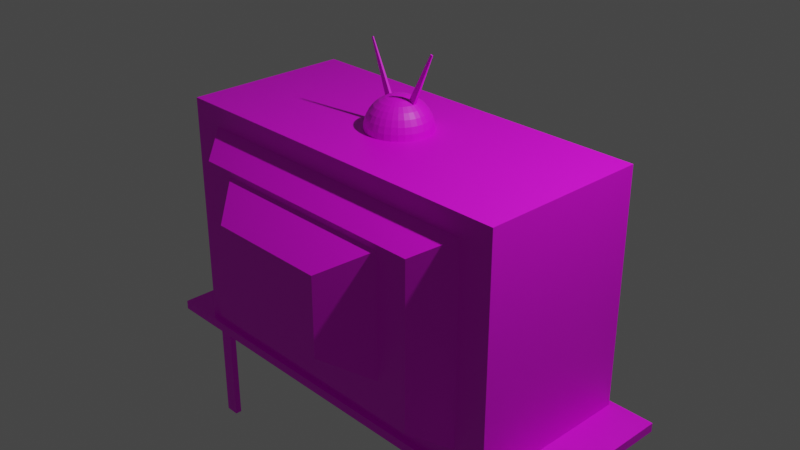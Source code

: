 # Source: Old_TV.blend  (saved by Blender 2.91.10; exported with 4.5.12 LTS)
import bpy
from mathutils import Matrix  # noqa: F401  (used for matrix-valued properties, if any)

bpy.ops.wm.read_factory_settings(use_empty=True)
scene = bpy.context.scene
scene.name = 'Scene'

# ---- collections
col_collection = bpy.data.collections.new('Collection'); scene.collection.children.link(col_collection)

# ---- images (referenced by path relative to the original .blend; pixels are not part of the script)
import os
ASSET_DIR = os.environ.get("B2B_ASSET_DIR", "")  # directory of the original .blend (textures are referenced by path, not embedded)
HERE = os.path.dirname(os.path.abspath(__file__))  # packed textures are extracted next to this script under _unpacked/

def load_image(name, relpath, width, height, colorspace="sRGB"):
    """Load a texture the original file referenced (path relative to the .blend, or extracted next to this script)."""
    p = next((c for c in (os.path.join(HERE, relpath), os.path.join(ASSET_DIR, relpath)) if relpath and os.path.exists(c)), "")
    if p:
        img = bpy.data.images.load(p, check_existing=True)
        img.name = name
    else:  # same state as the original file: an image datablock whose file is absent (Cycles renders it pink)
        img = bpy.data.images.new(name, width, height)
        img.source = "FILE"
        img.filepath = "//" + (relpath or name)
    img.colorspace_settings.name = colorspace
    return img
img_imphenziapalette01_png = load_image('ImphenziaPalette01.png', 'ImphenziaPalette01.png', 1024, 1024, 'sRGB')

# ---- materials (node trees are filled in below, after node groups)
mat_material_001 = bpy.data.materials.new('Material.001')
mat_material_001.use_transparent_shadow = False

# ---- material node trees
mat_material_001.use_nodes = True; mat_material_001.node_tree.nodes.clear()
_N = mat_material_001.node_tree.nodes; _L = mat_material_001.node_tree.links
n0 = _N.new('ShaderNodeBsdfPrincipled'); n0.name = 'Principled BSDF'; n0.location = (10, 300)
n0.distribution = 'GGX'
n0.subsurface_method = 'BURLEY'
n0.inputs[3].default_value = 1.45
n0.inputs[27].default_value = (0.0, 0.0, 0.0, 1.0)
n0.inputs[28].default_value = 1.0
n1 = _N.new('ShaderNodeOutputMaterial'); n1.name = 'Material Output'; n1.location = (300, 300)
n2 = _N.new('ShaderNodeTexImage'); n2.name = 'Image Texture'; n2.location = (-370, 68)
n2.image = img_imphenziapalette01_png
n2.interpolation = 'Closest'
_L.new(n0.outputs[0], n1.inputs[0])
_L.new(n2.outputs[0], n0.inputs[0])
n1.is_active_output = True

# ---- world
world_world = bpy.data.worlds.new('World'); scene.world = world_world
world_world.use_nodes = True; world_world.node_tree.nodes.clear()
_N = world_world.node_tree.nodes; _L = world_world.node_tree.links
n0 = _N.new('ShaderNodeOutputWorld'); n0.name = 'World Output'; n0.location = (300, 300)
n1 = _N.new('ShaderNodeBackground'); n1.name = 'Background'; n1.location = (10, 300)
n1.inputs[0].default_value = (0.05088, 0.05088, 0.05088, 1.0)
_L.new(n1.outputs[0], n0.inputs[0])
n0.is_active_output = True
world_world.color = (0.05088, 0.05088, 0.05088)
world_world.use_sun_shadow = False
world_world.sun_shadow_jitter_overblur = 0.0

# ---- cameras
cam_camera = bpy.data.cameras.new('Camera')
cam_camera.clip_end = 100.0
cam_camera.ortho_scale = 7.314

# ---- lights
light_light = bpy.data.lights.new('Light', 'POINT')
light_light.transmission_factor = 0.0
light_light.energy = 1000.0
light_light.shadow_soft_size = 0.1
light_light.shadow_maximum_resolution = 0.006
light_light.use_absolute_resolution = True

# ---- meshes
me_cube_001 = bpy.data.meshes.new('Cube.001')
me_cube_001.from_pydata([(-0.8271, -1.0, -1.084), (-0.8271, -1.0, 0.5706), (-0.9688, 1.0, -1.225), (-0.9688, 1.0, 0.7122), (0.8271, -1.0, -1.084), (0.8271, -1.0, 0.5706), (0.9688, 1.0, -1.225), (0.9688, 1.0, 0.7122), (-1.0, 1.0, 0.7434), (-1.0, 1.0, -1.257), (1.0, 1.0, -1.257), (1.0, 1.0, 0.7434), (-0.9688, 1.001, 0.7122), (-0.8977, 1.072, 0.6411), (-0.9647, 1.023, 0.7082), (-0.9542, 1.042, 0.6976), (-0.9386, 1.058, 0.6821), (-0.9193, 1.068, 0.6627), (-0.8977, 1.072, -1.154), (-0.9688, 1.001, -1.225), (-0.9193, 1.068, -1.176), (-0.9386, 1.058, -1.195), (-0.9542, 1.042, -1.211), (-0.9647, 1.023, -1.221), (0.8977, 1.072, -1.154), (0.9688, 1.001, -1.225), (0.9193, 1.068, -1.176), (0.9386, 1.058, -1.195), (0.9542, 1.042, -1.211), (0.9647, 1.023, -1.221), (0.9688, 1.001, 0.7122), (0.8977, 1.072, 0.6411), (0.9647, 1.023, 0.7082), (0.9542, 1.042, 0.6976), (0.9386, 1.058, 0.6821), (0.9193, 1.068, 0.6627), (-1.0, -1.0, -1.257), (-1.0, -1.0, 0.7434), (1.0, -1.0, 0.7434), (1.0, -1.0, -1.257), (-0.511, -1.365, -0.6409), (-0.511, -1.365, 0.381), (0.511, -1.365, 0.381), (0.511, -1.365, -0.6409), (-0.6844, -1.365, -0.941), (-0.6844, -1.365, 0.4278), (0.6844, -1.365, 0.4278), (0.6844, -1.365, -0.941), (-0.3234, -1.802, -0.4534), (-0.3234, -1.802, 0.1935), (0.3234, -1.802, 0.1935), (0.3234, -1.802, -0.4534), (-0.981, -0.9488, -1.328), (-0.981, -0.873, -1.328), (-0.9052, -0.9488, -1.328), (-0.981, -0.9488, -2.25), (-0.981, -0.873, -2.25), (-0.9052, -0.9488, -2.25), (-0.9052, -0.873, -2.25), (-0.9052, -0.873, -1.328), (-0.981, 0.8664, -1.328), (-0.981, 0.9422, -1.328), (-0.9052, 0.8664, -1.328), (-0.981, 0.8664, -2.25), (-0.981, 0.9422, -2.25), (-0.9052, 0.8664, -2.25), (-0.9052, 0.9422, -2.25), (-0.9052, 0.9422, -1.328), (0.8838, 0.8664, -1.328), (0.8838, 0.9422, -1.328), (0.9597, 0.8664, -1.328), (0.8838, 0.8664, -2.25), (0.8838, 0.9422, -2.25), (0.9597, 0.8664, -2.25), (0.9597, 0.9422, -2.25), (0.9597, 0.9422, -1.328), (0.8838, -0.9488, -1.328), (0.8838, -0.873, -1.328), (0.9597, -0.9488, -1.328), (0.8838, -0.9488, -2.25), (0.8838, -0.873, -2.25), (0.9597, -0.9488, -2.25), (0.9597, -0.873, -2.25), (0.9597, -0.873, -1.328), (-1.231, -1.067, -1.334), (-1.231, 1.067, -1.334), (1.231, -1.067, -1.334), (-1.231, -1.067, -1.257), (-1.231, 1.067, -1.257), (1.231, -1.067, -1.257), (1.231, 1.067, -1.257), (1.231, 1.067, -1.334), (2.629e-08, 0.07428, 1.005), (2.629e-08, 0.1457, 0.9897), (0.00649, 0.07285, 1.005), (-1.299e-08, -3.971e-07, 1.01), (-0.006489, 0.07285, 1.005), (-0.01273, 0.1429, 0.9897), (-0.01273, 0.06863, 1.005), (-0.02497, 0.1346, 0.9897), (-0.01848, 0.06176, 1.005), (-0.03625, 0.1211, 0.9897), (-0.02352, 0.05252, 1.005), (-0.04614, 0.103, 0.9897), (-0.02766, 0.04127, 1.005), (-0.05425, 0.08095, 0.9897), (-0.03073, 0.02843, 1.005), (-0.06028, 0.05576, 0.9897), (-0.03263, 0.01449, 1.005), (-0.064, 0.02843, 0.9897), (-0.03326, -3.04e-07, 1.005), (-0.06525, -2.927e-07, 0.9897), (-0.03263, -0.01449, 1.005), (-0.064, -0.02843, 0.9897), (-0.03073, -0.02843, 1.005), (-0.06028, -0.05576, 0.9897), (-0.02766, -0.04127, 1.005), (-0.05425, -0.08095, 0.9897), (-0.02352, -0.05252, 1.005), (-0.04614, -0.103, 0.9897), (-0.01848, -0.06176, 1.005), (-0.03625, -0.1212, 0.9897), (-0.01273, -0.06863, 1.005), (-0.02497, -0.1346, 0.9897), (-0.00649, -0.07285, 1.005), (-0.01273, -0.1429, 0.9897), (2.506e-08, -0.07428, 1.005), (3.332e-08, -0.1457, 0.9897), (0.00649, -0.07285, 1.005), (0.01273, -0.1429, 0.9897), (0.01273, -0.06863, 1.005), (0.02497, -0.1346, 0.9897), (0.01848, -0.06176, 1.005), (0.03625, -0.1212, 0.9897), (0.02352, -0.05252, 1.005), (0.04614, -0.103, 0.9897), (0.02766, -0.04127, 1.005), (0.05425, -0.08095, 0.9897), (0.03073, -0.02843, 1.005), (0.06028, -0.05576, 0.9897), (0.03263, -0.01449, 1.005), (0.064, -0.02843, 0.9897), (0.03326, -3.097e-07, 1.005), (0.06525, -3.068e-07, 0.9897), (0.03263, 0.01449, 1.005), (0.064, 0.02843, 0.9897), (0.03073, 0.02843, 1.005), (0.06028, 0.05576, 0.9897), (0.02766, 0.04127, 1.005), (0.05425, 0.08095, 0.9897), (0.02352, 0.05252, 1.005), (0.04614, 0.103, 0.9897), (0.01848, 0.06176, 1.005), (0.03625, 0.1211, 0.9897), (0.01273, 0.06863, 1.005), (0.02497, 0.1346, 0.9897), (0.03625, 0.1954, 0.9647), (0.01273, 0.1429, 0.9897), (0.01848, 0.2075, 0.9647), (0.02352, 0.2641, 0.9311), (2.629e-08, 0.2115, 0.9647), (2.629e-08, 0.2692, 0.9311), (-0.01848, 0.2075, 0.9647), (-0.02352, 0.2641, 0.9311), (-0.03625, 0.1954, 0.9647), (-0.04614, 0.2487, 0.9311), (-0.05263, 0.1759, 0.9647), (-0.06698, 0.2239, 0.9311), (-0.06698, 0.1496, 0.9647), (-0.08525, 0.1904, 0.9311), (-0.07876, 0.1175, 0.9647), (-0.1002, 0.1496, 0.9311), (-0.08752, 0.08095, 0.9647), (-0.1114, 0.103, 0.9311), (-0.09291, 0.04127, 0.9647), (-0.1182, 0.05252, 0.9311), (-0.09473, -2.927e-07, 0.9647), (-0.1977, 0.03935, 1.367), (-0.1982, 0.02684, 1.367), (-0.1889, 0.03546, 1.374), (-0.1893, 0.02684, 1.374), (-0.1206, -2.558e-07, 0.9311), (-0.09291, -0.04127, 0.9647), (-0.1182, -0.05252, 0.9311), (-0.08752, -0.08095, 0.9647), (-0.1114, -0.103, 0.9311), (-0.07876, -0.1175, 0.9647), (-0.1002, -0.1496, 0.9311), (-0.06698, -0.1496, 0.9647), (-0.08525, -0.1904, 0.9311), (-0.05263, -0.1759, 0.9647), (-0.06698, -0.2239, 0.9311), (-0.03625, -0.1954, 0.9647), (-0.04614, -0.2487, 0.9311), (-0.01848, -0.2075, 0.9647), (-0.02352, -0.2641, 0.9311), (3.078e-08, -0.2115, 0.9647), (2.189e-08, -0.2692, 0.9311), (0.01848, -0.2075, 0.9647), (0.02352, -0.2641, 0.9311), (0.03625, -0.1954, 0.9647), (0.04614, -0.2487, 0.9311), (0.05263, -0.1759, 0.9647), (0.06698, -0.2239, 0.9311), (0.06698, -0.1496, 0.9647), (0.08525, -0.1904, 0.9311), (0.07876, -0.1175, 0.9647), (0.1002, -0.1496, 0.9311), (0.08752, -0.08095, 0.9647), (0.1114, -0.103, 0.9311), (0.09291, -0.04127, 0.9647), (0.1182, -0.05252, 0.9311), (0.09473, -3.04e-07, 0.9647), (0.1206, -3.068e-07, 0.9311), (0.09291, 0.04127, 0.9647), (0.1989, 0.0261, 1.366), (0.1983, 0.04036, 1.366), (0.1887, 0.0261, 1.375), (0.1883, 0.03592, 1.375), (0.1182, 0.05252, 0.9311), (0.08752, 0.08095, 0.9647), (0.1114, 0.103, 0.9311), (0.07876, 0.1175, 0.9647), (0.1002, 0.1496, 0.9311), (0.06698, 0.1496, 0.9647), (0.08525, 0.1904, 0.9311), (0.05263, 0.1759, 0.9647), (0.06698, 0.2239, 0.9311), (0.07876, 0.2632, 0.8901), (0.04614, 0.2487, 0.9311), (0.05425, 0.2925, 0.8901), (0.06028, 0.325, 0.8434), (0.02766, 0.3105, 0.8901), (0.03073, 0.345, 0.8434), (2.629e-08, 0.3166, 0.8901), (2.629e-08, 0.3518, 0.8434), (-0.02766, 0.3105, 0.8901), (-0.03073, 0.345, 0.8434), (-0.05425, 0.2925, 0.8901), (-0.06028, 0.325, 0.8434), (-0.07876, 0.2632, 0.8901), (-0.08752, 0.2925, 0.8434), (-0.1002, 0.2239, 0.8901), (-0.1114, 0.2487, 0.8434), (-0.1179, 0.1759, 0.8901), (-0.131, 0.1954, 0.8434), (-0.131, 0.1211, 0.8901), (-0.1455, 0.1346, 0.8434), (-0.139, 0.06176, 0.8901), (-0.1545, 0.06863, 0.8434), (-0.1418, -2.388e-07, 0.8901), (-0.1575, -3.068e-07, 0.8434), (-0.139, -0.06176, 0.8901), (-0.1545, -0.06863, 0.8434), (-0.131, -0.1211, 0.8901), (-0.1455, -0.1346, 0.8434), (-0.1179, -0.1759, 0.8901), (-0.131, -0.1954, 0.8434), (-0.1002, -0.2239, 0.8901), (-0.1114, -0.2487, 0.8434), (-0.07876, -0.2632, 0.8901), (-0.08752, -0.2925, 0.8434), (-0.05425, -0.2925, 0.8901), (-0.06028, -0.325, 0.8434), (-0.02766, -0.3105, 0.8901), (-0.03073, -0.345, 0.8434), (1.173e-08, -0.3166, 0.8901), (3.713e-08, -0.3518, 0.8434), (0.02766, -0.3105, 0.8901), (0.03073, -0.345, 0.8434), (0.05425, -0.2925, 0.8901), (0.06028, -0.325, 0.8434), (0.07876, -0.2632, 0.8901), (0.08752, -0.2925, 0.8434), (0.1002, -0.2239, 0.8901), (0.1114, -0.2487, 0.8434), (0.1179, -0.1759, 0.8901), (0.131, -0.1954, 0.8434), (0.131, -0.1212, 0.8901), (0.1455, -0.1346, 0.8434), (0.139, -0.06176, 0.8901), (0.1545, -0.06863, 0.8434), (0.1418, -3.125e-07, 0.8901), (0.1575, -2.898e-07, 0.8434), (0.139, 0.06176, 0.8901), (0.1545, 0.06863, 0.8434), (0.131, 0.1211, 0.8901), (0.1455, 0.1346, 0.8434), (0.1179, 0.1759, 0.8901), (0.131, 0.1954, 0.8434), (0.1002, 0.2239, 0.8901), (0.1114, 0.2487, 0.8434), (0.1182, 0.2641, 0.7926), (0.08752, 0.2925, 0.8434), (0.09291, 0.3105, 0.7926), (0.09473, 0.3166, 0.7399), (0.064, 0.345, 0.7926), (0.06525, 0.3518, 0.7399), (0.03263, 0.3663, 0.7926), (0.03326, 0.3734, 0.7399), (2.629e-08, 0.3734, 0.7926), (2.629e-08, 0.3807, 0.7399), (-0.03262, 0.3663, 0.7926), (-0.03326, 0.3734, 0.7399), (-0.064, 0.345, 0.7926), (-0.06525, 0.3518, 0.7399), (-0.09291, 0.3105, 0.7926), (-0.09473, 0.3166, 0.7399), (-0.1182, 0.2641, 0.7926), (-0.1206, 0.2692, 0.7399), (-0.139, 0.2075, 0.7926), (-0.1418, 0.2115, 0.7399), (-0.1545, 0.1429, 0.7926), (-0.1575, 0.1457, 0.7399), (-0.164, 0.07285, 0.7926), (-0.1672, 0.07428, 0.7399), (-0.1672, -2.217e-07, 0.7926), (-0.1705, -2.388e-07, 0.7399), (-0.164, -0.07285, 0.7926), (-0.1672, -0.07428, 0.7399), (-0.1545, -0.1429, 0.7926), (-0.1575, -0.1457, 0.7399), (-0.139, -0.2075, 0.7926), (-0.1418, -0.2115, 0.7399), (-0.1182, -0.2641, 0.7926), (-0.1206, -0.2692, 0.7399), (-0.09291, -0.3105, 0.7926), (-0.09473, -0.3166, 0.7399), (-0.064, -0.345, 0.7926), (-0.06525, -0.3518, 0.7399), (-0.03263, -0.3663, 0.7926), (-0.03326, -0.3734, 0.7399), (1.173e-08, -0.3734, 0.7926), (9.185e-09, -0.3807, 0.7399), (0.03263, -0.3663, 0.7926), (0.03326, -0.3734, 0.7399), (0.064, -0.345, 0.7926), (0.06525, -0.3518, 0.7399), (0.09291, -0.3105, 0.7926), (0.09473, -0.3166, 0.7399), (0.1182, -0.2641, 0.7926), (0.1206, -0.2692, 0.7399), (0.139, -0.2075, 0.7926), (0.1418, -0.2115, 0.7399), (0.1545, -0.1429, 0.7926), (0.1575, -0.1457, 0.7399), (0.164, -0.07285, 0.7926), (0.1672, -0.07428, 0.7399), (0.1672, -3.352e-07, 0.7926), (0.1705, -3.295e-07, 0.7399), (0.164, 0.07285, 0.7926), (0.1672, 0.07428, 0.7399), (0.1545, 0.1429, 0.7926), (0.1575, 0.1457, 0.7399), (0.139, 0.2075, 0.7926), (0.1418, 0.2115, 0.7399), (0.1206, 0.2692, 0.7399), (0.06596, -0.1473, 0.8942), (0.05183, -0.1732, 0.8942), (0.0, -3.479e-07, 0.8796), (0.0357, -0.1925, 0.8942)], [], [(36, 37, 8, 9), (6, 2, 19, 25), (10, 11, 38, 39), (0, 4, 47, 44), (9, 10, 39, 36), (11, 8, 37, 38), (3, 2, 9, 8), (2, 6, 10, 9), (7, 3, 8, 11), (6, 7, 11, 10), (3, 7, 30, 12), (18, 13, 31, 24), (7, 6, 25, 30), (13, 18, 20, 17), (17, 20, 21, 16), (16, 21, 22, 15), (15, 22, 23, 14), (14, 23, 19, 12), (25, 19, 23, 29), (29, 23, 22, 28), (28, 22, 21, 27), (27, 21, 20, 26), (26, 20, 18, 24), (12, 30, 32, 14), (14, 32, 33, 15), (15, 33, 34, 16), (16, 34, 35, 17), (17, 35, 31, 13), (30, 25, 29, 32), (32, 29, 28, 33), (33, 28, 27, 34), (34, 27, 26, 35), (35, 26, 24, 31), (2, 3, 12, 19), (0, 1, 37, 36), (5, 4, 39, 38), (4, 0, 36, 39), (1, 5, 38, 37), (43, 42, 50, 51), (1, 0, 44, 45), (5, 1, 45, 46), (4, 5, 46, 47), (40, 41, 45, 44), (42, 43, 47, 46), (43, 40, 44, 47), (41, 42, 46, 45), (51, 50, 49, 48), (40, 43, 51, 48), (41, 40, 48, 49), (42, 41, 49, 50), (52, 53, 56, 55), (53, 52, 54, 59), (54, 52, 55, 57), (56, 58, 57, 55), (59, 54, 57, 58), (53, 59, 58, 56), (60, 61, 64, 63), (61, 60, 62, 67), (62, 60, 63, 65), (64, 66, 65, 63), (67, 62, 65, 66), (61, 67, 66, 64), (68, 69, 72, 71), (69, 68, 70, 75), (70, 68, 71, 73), (72, 74, 73, 71), (75, 70, 73, 74), (69, 75, 74, 72), (76, 77, 80, 79), (77, 76, 78, 83), (78, 76, 79, 81), (80, 82, 81, 79), (83, 78, 81, 82), (77, 83, 82, 80), (84, 85, 88, 87), (85, 84, 86, 91), (86, 84, 87, 89), (88, 90, 89, 87), (91, 86, 89, 90), (85, 91, 90, 88), (97, 96, 92, 93), (93, 92, 94, 157), (92, 95, 94), (96, 95, 92), (99, 98, 96, 97), (98, 95, 96), (101, 100, 98, 99), (100, 95, 98), (103, 102, 100, 101), (102, 95, 100), (105, 104, 102, 103), (104, 95, 102), (107, 106, 104, 105), (106, 95, 104), (109, 108, 106, 107), (108, 95, 106), (111, 110, 108, 109), (110, 95, 108), (113, 112, 110, 111), (112, 95, 110), (115, 114, 112, 113), (114, 95, 112), (117, 116, 114, 115), (116, 95, 114), (119, 118, 116, 117), (118, 95, 116), (120, 95, 118), (121, 120, 118, 119), (123, 122, 120, 121), (122, 95, 120), (125, 124, 122, 123), (124, 95, 122), (127, 126, 124, 125), (126, 95, 124), (129, 128, 126, 127), (128, 95, 126), (131, 130, 128, 129), (130, 95, 128), (133, 132, 130, 131), (132, 95, 130), (135, 134, 132, 133), (134, 95, 132), (137, 136, 134, 135), (136, 95, 134), (139, 138, 136, 137), (138, 95, 136), (141, 140, 138, 139), (140, 95, 138), (143, 142, 140, 141), (142, 95, 140), (145, 144, 142, 143), (144, 95, 142), (147, 146, 144, 145), (146, 95, 144), (149, 148, 146, 147), (148, 95, 146), (151, 150, 148, 149), (150, 95, 148), (153, 152, 150, 151), (152, 95, 150), (155, 154, 152, 153), (154, 95, 152), (157, 94, 154, 155), (94, 95, 154), (156, 155, 153, 226), (158, 157, 155, 156), (160, 93, 157, 158), (159, 158, 156, 229), (161, 160, 158, 159), (162, 97, 93, 160), (163, 162, 160, 161), (164, 99, 97, 162), (165, 164, 162, 163), (166, 101, 99, 164), (167, 166, 164, 165), (168, 103, 101, 166), (169, 168, 166, 167), (170, 105, 103, 168), (171, 170, 168, 169), (172, 107, 105, 170), (173, 172, 170, 171), (174, 109, 107, 172), (175, 174, 172, 173), (109, 174, 177, 179), (181, 176, 174, 175), (174, 176, 178, 177), (178, 180, 179, 177), (111, 109, 179, 180), (176, 111, 180, 178), (182, 113, 111, 176), (183, 182, 176, 181), (184, 115, 113, 182), (185, 184, 182, 183), (186, 117, 115, 184), (187, 186, 184, 185), (188, 119, 117, 186), (189, 188, 186, 187), (190, 121, 119, 188), (191, 190, 188, 189), (192, 123, 121, 190), (193, 192, 190, 191), (194, 125, 123, 192), (195, 194, 192, 193), (196, 127, 125, 194), (197, 196, 194, 195), (198, 129, 127, 196), (199, 198, 196, 197), (200, 131, 129, 198), (201, 200, 198, 199), (202, 133, 131, 200), (203, 202, 200, 201), (204, 135, 133, 202), (205, 204, 202, 203), (206, 137, 135, 204), (207, 206, 204, 205), (208, 139, 137, 206), (209, 208, 206, 207), (210, 141, 139, 208), (211, 210, 208, 209), (212, 143, 141, 210), (213, 212, 210, 211), (143, 212, 215, 217), (219, 214, 212, 213), (212, 214, 216, 215), (216, 218, 217, 215), (145, 143, 217, 218), (214, 145, 218, 216), (220, 147, 145, 214), (221, 220, 214, 219), (222, 149, 147, 220), (223, 222, 220, 221), (224, 151, 149, 222), (225, 224, 222, 223), (226, 153, 151, 224), (227, 226, 224, 225), (229, 156, 226, 227), (228, 227, 225, 290), (230, 229, 227, 228), (232, 159, 229, 230), (231, 230, 228, 293), (233, 232, 230, 231), (234, 161, 159, 232), (235, 234, 232, 233), (236, 163, 161, 234), (237, 236, 234, 235), (238, 165, 163, 236), (239, 238, 236, 237), (240, 167, 165, 238), (241, 240, 238, 239), (242, 169, 167, 240), (243, 242, 240, 241), (244, 171, 169, 242), (245, 244, 242, 243), (246, 173, 171, 244), (247, 246, 244, 245), (248, 175, 173, 246), (249, 248, 246, 247), (250, 181, 175, 248), (251, 250, 248, 249), (252, 183, 181, 250), (253, 252, 250, 251), (254, 185, 183, 252), (255, 254, 252, 253), (256, 187, 185, 254), (257, 256, 254, 255), (258, 189, 187, 256), (259, 258, 256, 257), (260, 191, 189, 258), (261, 260, 258, 259), (262, 193, 191, 260), (263, 262, 260, 261), (264, 195, 193, 262), (265, 264, 262, 263), (266, 197, 195, 264), (267, 266, 264, 265), (268, 199, 197, 266), (269, 268, 266, 267), (270, 201, 199, 268), (271, 270, 268, 269), (272, 203, 201, 270), (273, 272, 270, 271), (274, 205, 203, 272), (275, 274, 272, 273), (276, 207, 205, 274), (277, 276, 274, 275), (278, 209, 207, 276), (279, 278, 276, 277), (280, 211, 209, 278), (281, 280, 278, 279), (282, 213, 211, 280), (283, 282, 280, 281), (284, 219, 213, 282), (285, 284, 282, 283), (286, 221, 219, 284), (287, 286, 284, 285), (288, 223, 221, 286), (289, 288, 286, 287), (290, 225, 223, 288), (291, 290, 288, 289), (293, 228, 290, 291), (292, 291, 289, 354), (294, 293, 291, 292), (296, 231, 293, 294), (295, 294, 292, 356), (297, 296, 294, 295), (298, 233, 231, 296), (299, 298, 296, 297), (300, 235, 233, 298), (301, 300, 298, 299), (302, 237, 235, 300), (303, 302, 300, 301), (304, 239, 237, 302), (305, 304, 302, 303), (306, 241, 239, 304), (307, 306, 304, 305), (308, 243, 241, 306), (309, 308, 306, 307), (310, 245, 243, 308), (311, 310, 308, 309), (312, 247, 245, 310), (313, 312, 310, 311), (314, 249, 247, 312), (315, 314, 312, 313), (316, 251, 249, 314), (317, 316, 314, 315), (318, 253, 251, 316), (319, 318, 316, 317), (320, 255, 253, 318), (321, 320, 318, 319), (322, 257, 255, 320), (323, 322, 320, 321), (324, 259, 257, 322), (325, 324, 322, 323), (326, 261, 259, 324), (327, 326, 324, 325), (328, 263, 261, 326), (329, 328, 326, 327), (330, 265, 263, 328), (331, 330, 328, 329), (332, 267, 265, 330), (333, 332, 330, 331), (334, 269, 267, 332), (335, 334, 332, 333), (336, 271, 269, 334), (337, 336, 334, 335), (338, 273, 271, 336), (339, 338, 336, 337), (340, 275, 273, 338), (341, 340, 338, 339), (342, 277, 275, 340), (343, 342, 340, 341), (344, 279, 277, 342), (345, 344, 342, 343), (346, 281, 279, 344), (347, 346, 344, 345), (348, 283, 281, 346), (349, 348, 346, 347), (350, 285, 283, 348), (351, 350, 348, 349), (352, 287, 285, 350), (353, 352, 350, 351), (354, 289, 287, 352), (355, 354, 352, 353), (356, 292, 354, 355)])
_uv = me_cube_001.uv_layers.new(name='UVMap')
_uv.uv.foreach_set('vector', [0.375, 0.0, 0.625, 0.0, 0.625, 0.25, 0.375, 0.25, 0.3789, 0.4961, 0.3789, 0.2539, 0.3789, 0.2539, 0.3789, 0.4961, 0.375, 0.5, 0.625, 0.5, 0.625, 0.75, 0.375, 0.75, 0.3966, 0.9784, 0.3966, 0.7716, 0.3966, 0.7716, 0.3966, 0.9784, 0.125, 0.5, 0.375, 0.5, 0.375, 0.75, 0.125, 0.75, 0.625, 0.5, 0.875, 0.5, 0.875, 0.75, 0.625, 0.75, 0.6211, 0.2539, 0.3789, 0.2539, 0.375, 0.25, 0.625, 0.25, 0.3789, 0.2539, 0.3789, 0.4961, 0.375, 0.5, 0.375, 0.25, 0.6211, 0.4961, 0.6211, 0.2539, 0.625, 0.25, 0.625, 0.5, 0.3789, 0.4961, 0.6211, 0.4961, 0.625, 0.5, 0.375, 0.5, 0.6211, 0.2539, 0.6211, 0.4961, 0.6211, 0.4961, 0.6211, 0.2539, 0.3878, 0.2628, 0.6122, 0.2628, 0.6122, 0.4872, 0.3878, 0.4872, 0.6211, 0.4961, 0.3789, 0.4961, 0.3789, 0.4961, 0.6211, 0.4961, 0.6122, 0.2628, 0.3878, 0.2628, 0.3851, 0.2601, 0.6149, 0.2601, 0.6149, 0.2601, 0.3851, 0.2601, 0.3827, 0.2577, 0.6173, 0.2577, 0.6173, 0.2577, 0.3827, 0.2577, 0.3798, 0.2548, 0.6202, 0.2548, 0.6202, 0.2548, 0.3798, 0.2548, 0.3792, 0.2542, 0.6208, 0.2542, 0.6208, 0.2542, 0.3792, 0.2542, 0.3789, 0.2539, 0.6211, 0.2539, 0.3789, 0.4961, 0.3789, 0.2539, 0.3792, 0.2542, 0.3792, 0.4958, 0.3792, 0.4958, 0.3792, 0.2542, 0.3798, 0.2548, 0.3798, 0.4952, 0.3798, 0.4952, 0.3798, 0.2548, 0.3827, 0.2577, 0.3827, 0.4923, 0.3827, 0.4923, 0.3827, 0.2577, 0.3851, 0.2601, 0.3851, 0.4899, 0.3851, 0.4899, 0.3851, 0.2601, 0.3878, 0.2628, 0.3878, 0.4872, 0.6211, 0.2539, 0.6211, 0.4961, 0.6208, 0.4958, 0.6208, 0.2542, 0.6208, 0.2542, 0.6208, 0.4958, 0.6202, 0.4952, 0.6202, 0.2548, 0.6202, 0.2548, 0.6202, 0.4952, 0.6173, 0.4923, 0.6173, 0.2577, 0.6173, 0.2577, 0.6173, 0.4923, 0.6149, 0.4899, 0.6149, 0.2601, 0.6149, 0.2601, 0.6149, 0.4899, 0.6122, 0.4872, 0.6122, 0.2628, 0.6211, 0.4961, 0.3789, 0.4961, 0.3792, 0.4958, 0.6208, 0.4958, 0.6208, 0.4958, 0.3792, 0.4958, 0.3798, 0.4952, 0.6202, 0.4952, 0.6202, 0.4952, 0.3798, 0.4952, 0.3827, 0.4923, 0.6173, 0.4923, 0.6173, 0.4923, 0.3827, 0.4923, 0.3851, 0.4899, 0.6149, 0.4899, 0.6149, 0.4899, 0.3851, 0.4899, 0.3878, 0.4872, 0.6122, 0.4872, 0.3789, 0.2539, 0.6211, 0.2539, 0.6211, 0.2539, 0.3789, 0.2539, 0.3966, 0.9784, 0.6034, 0.9784, 0.625, 1.0, 0.375, 1.0, 0.6034, 0.7716, 0.3966, 0.7716, 0.375, 0.75, 0.625, 0.75, 0.3966, 0.7716, 0.3966, 0.9784, 0.375, 1.0, 0.375, 0.75, 0.6034, 0.9784, 0.6034, 0.7716, 0.625, 0.75, 0.625, 1.0, 0.4228, 0.7978, 0.5772, 0.7978, 0.5772, 0.7978, 0.4228, 0.7978, 0.6034, 0.9784, 0.3966, 0.9784, 0.3966, 0.9784, 0.6034, 0.9784, 0.6034, 0.7716, 0.6034, 0.9784, 0.6034, 0.9784, 0.6034, 0.7716, 0.3966, 0.7716, 0.6034, 0.7716, 0.6034, 0.7716, 0.3966, 0.7716, 0.4228, 0.9522, 0.5772, 0.9522, 0.6034, 0.9784, 0.3966, 0.9784, 0.5772, 0.7978, 0.4228, 0.7978, 0.3966, 0.7716, 0.6034, 0.7716, 0.4228, 0.7978, 0.4228, 0.9522, 0.3966, 0.9784, 0.3966, 0.7716, 0.5772, 0.9522, 0.5772, 0.7978, 0.6034, 0.7716, 0.6034, 0.9784, 0.4228, 0.7978, 0.5772, 0.7978, 0.5772, 0.9522, 0.4228, 0.9522, 0.4228, 0.9522, 0.4228, 0.7978, 0.4228, 0.7978, 0.4228, 0.9522, 0.5772, 0.9522, 0.4228, 0.9522, 0.4228, 0.9522, 0.5772, 0.9522, 0.5772, 0.7978, 0.5772, 0.9522, 0.5772, 0.9522, 0.5772, 0.7978, 0.125, 0.75, 0.125, 0.5, 0.125, 0.5, 0.125, 0.75, 0.125, 0.5, 0.125, 0.75, 0.375, 0.75, 0.375, 0.5, 0.375, 0.75, 0.125, 0.75, 0.125, 0.75, 0.375, 0.75, 0.125, 0.5, 0.375, 0.5, 0.375, 0.75, 0.125, 0.75, 0.375, 0.5, 0.375, 0.75, 0.375, 0.75, 0.375, 0.5, 0.125, 0.5, 0.375, 0.5, 0.375, 0.5, 0.125, 0.5, 0.125, 0.75, 0.125, 0.5, 0.125, 0.5, 0.125, 0.75, 0.125, 0.5, 0.125, 0.75, 0.375, 0.75, 0.375, 0.5, 0.375, 0.75, 0.125, 0.75, 0.125, 0.75, 0.375, 0.75, 0.125, 0.5, 0.375, 0.5, 0.375, 0.75, 0.125, 0.75, 0.375, 0.5, 0.375, 0.75, 0.375, 0.75, 0.375, 0.5, 0.125, 0.5, 0.375, 0.5, 0.375, 0.5, 0.125, 0.5, 0.125, 0.75, 0.125, 0.5, 0.125, 0.5, 0.125, 0.75, 0.125, 0.5, 0.125, 0.75, 0.375, 0.75, 0.375, 0.5, 0.375, 0.75, 0.125, 0.75, 0.125, 0.75, 0.375, 0.75, 0.125, 0.5, 0.375, 0.5, 0.375, 0.75, 0.125, 0.75, 0.375, 0.5, 0.375, 0.75, 0.375, 0.75, 0.375, 0.5, 0.125, 0.5, 0.375, 0.5, 0.375, 0.5, 0.125, 0.5, 0.125, 0.75, 0.125, 0.5, 0.125, 0.5, 0.125, 0.75, 0.125, 0.5, 0.125, 0.75, 0.375, 0.75, 0.375, 0.5, 0.375, 0.75, 0.125, 0.75, 0.125, 0.75, 0.375, 0.75, 0.125, 0.5, 0.375, 0.5, 0.375, 0.75, 0.125, 0.75, 0.375, 0.5, 0.375, 0.75, 0.375, 0.75, 0.375, 0.5, 0.125, 0.5, 0.375, 0.5, 0.375, 0.5, 0.125, 0.5, 0.125, 0.75, 0.125, 0.5, 0.125, 0.5, 0.125, 0.75, 0.125, 0.5, 0.125, 0.75, 0.375, 0.75, 0.375, 0.5, 0.375, 0.75, 0.125, 0.75, 0.125, 0.75, 0.375, 0.75, 0.125, 0.5, 0.375, 0.5, 0.375, 0.75, 0.125, 0.75, 0.375, 0.5, 0.375, 0.75, 0.375, 0.75, 0.375, 0.5, 0.125, 0.5, 0.375, 0.5, 0.375, 0.5, 0.125, 0.5, 0.7812, 0.875, 0.7812, 0.9375, 0.75, 0.9375, 0.75, 0.875, 0.75, 0.875, 0.75, 0.9375, 0.7187, 0.9375, 0.7188, 0.875, 0.75, 0.9375, 0.7344, 1.0, 0.7187, 0.9375, 0.7812, 0.9375, 0.7656, 1.0, 0.75, 0.9375, 0.8125, 0.875, 0.8125, 0.9375, 0.7812, 0.9375, 0.7812, 0.875, 0.8125, 0.9375, 0.7969, 1.0, 0.7812, 0.9375, 0.8438, 0.875, 0.8438, 0.9375, 0.8125, 0.9375, 0.8125, 0.875, 0.8438, 0.9375, 0.8281, 1.0, 0.8125, 0.9375, 0.875, 0.875, 0.875, 0.9375, 0.8438, 0.9375, 0.8438, 0.875, 0.875, 0.9375, 0.8594, 1.0, 0.8438, 0.9375, 0.9063, 0.875, 0.9063, 0.9375, 0.875, 0.9375, 0.875, 0.875, 0.9063, 0.9375, 0.8906, 1.0, 0.875, 0.9375, 0.9375, 0.875, 0.9375, 0.9375, 0.9063, 0.9375, 0.9063, 0.875, 0.9375, 0.9375, 0.9219, 1.0, 0.9063, 0.9375, 0.9688, 0.875, 0.9688, 0.9375, 0.9375, 0.9375, 0.9375, 0.875, 0.9688, 0.9375, 0.9531, 1.0, 0.9375, 0.9375, 1.0, 0.875, 1.0, 0.9375, 0.9688, 0.9375, 0.9688, 0.875, 1.0, 0.9375, 0.9844, 1.0, 0.9688, 0.9375, 0.03125, 0.875, 0.03125, 0.9375, 2.384e-07, 0.9375, 8.941e-08, 0.875, 0.03125, 0.9375, 0.01563, 1.0, 2.384e-07, 0.9375, 0.0625, 0.875, 0.0625, 0.9375, 0.03125, 0.9375, 0.03125, 0.875, 0.0625, 0.9375, 0.04688, 1.0, 0.03125, 0.9375, 0.09375, 0.875, 0.09375, 0.9375, 0.0625, 0.9375, 0.0625, 0.875, 0.09375, 0.9375, 0.07813, 1.0, 0.0625, 0.9375, 0.125, 0.875, 0.125, 0.9375, 0.09375, 0.9375, 0.09375, 0.875, 0.125, 0.9375, 0.1094, 1.0, 0.09375, 0.9375, 0.1563, 0.9375, 0.1406, 1.0, 0.125, 0.9375, 0.1563, 0.875, 0.1563, 0.9375, 0.125, 0.9375, 0.125, 0.875, 0.1875, 0.875, 0.1875, 0.9375, 0.1563, 0.9375, 0.1563, 0.875, 0.1875, 0.9375, 0.1719, 1.0, 0.1563, 0.9375, 0.2188, 0.875, 0.2188, 0.9375, 0.1875, 0.9375, 0.1875, 0.875, 0.2188, 0.9375, 0.2031, 1.0, 0.1875, 0.9375, 0.25, 0.875, 0.25, 0.9375, 0.2188, 0.9375, 0.2188, 0.875, 0.25, 0.9375, 0.2344, 1.0, 0.2188, 0.9375, 0.2812, 0.875, 0.2812, 0.9375, 0.25, 0.9375, 0.25, 0.875, 0.2812, 0.9375, 0.2656, 1.0, 0.25, 0.9375, 0.3125, 0.875, 0.3125, 0.9375, 0.2812, 0.9375, 0.2812, 0.875, 0.3125, 0.9375, 0.2969, 1.0, 0.2812, 0.9375, 0.3437, 0.875, 0.3437, 0.9375, 0.3125, 0.9375, 0.3125, 0.875, 0.3437, 0.9375, 0.3281, 1.0, 0.3125, 0.9375, 0.375, 0.875, 0.375, 0.9375, 0.3437, 0.9375, 0.3437, 0.875, 0.375, 0.9375, 0.3594, 1.0, 0.3437, 0.9375, 0.4062, 0.875, 0.4062, 0.9375, 0.375, 0.9375, 0.375, 0.875, 0.4062, 0.9375, 0.3906, 1.0, 0.375, 0.9375, 0.4375, 0.875, 0.4375, 0.9375, 0.4062, 0.9375, 0.4062, 0.875, 0.4375, 0.9375, 0.4219, 1.0, 0.4062, 0.9375, 0.4687, 0.875, 0.4687, 0.9375, 0.4375, 0.9375, 0.4375, 0.875, 0.4687, 0.9375, 0.4531, 1.0, 0.4375, 0.9375, 0.5, 0.875, 0.5, 0.9375, 0.4687, 0.9375, 0.4687, 0.875, 0.5, 0.9375, 0.4844, 1.0, 0.4687, 0.9375, 0.5312, 0.875, 0.5312, 0.9375, 0.5, 0.9375, 0.5, 0.875, 0.5312, 0.9375, 0.5156, 1.0, 0.5, 0.9375, 0.5625, 0.875, 0.5625, 0.9375, 0.5312, 0.9375, 0.5312, 0.875, 0.5625, 0.9375, 0.5469, 1.0, 0.5312, 0.9375, 0.5937, 0.875, 0.5937, 0.9375, 0.5625, 0.9375, 0.5625, 0.875, 0.5937, 0.9375, 0.5781, 1.0, 0.5625, 0.9375, 0.625, 0.875, 0.625, 0.9375, 0.5937, 0.9375, 0.5937, 0.875, 0.625, 0.9375, 0.6094, 1.0, 0.5937, 0.9375, 0.6562, 0.875, 0.6562, 0.9375, 0.625, 0.9375, 0.625, 0.875, 0.6562, 0.9375, 0.6406, 1.0, 0.625, 0.9375, 0.6875, 0.875, 0.6875, 0.9375, 0.6562, 0.9375, 0.6562, 0.875, 0.6875, 0.9375, 0.6719, 1.0, 0.6562, 0.9375, 0.7188, 0.875, 0.7187, 0.9375, 0.6875, 0.9375, 0.6875, 0.875, 0.7187, 0.9375, 0.7031, 1.0, 0.6875, 0.9375, 0.6875, 0.8125, 0.6875, 0.875, 0.6562, 0.875, 0.6562, 0.8125, 0.7188, 0.8125, 0.7188, 0.875, 0.6875, 0.875, 0.6875, 0.8125, 0.75, 0.8125, 0.75, 0.875, 0.7188, 0.875, 0.7188, 0.8125, 0.7188, 0.75, 0.7188, 0.8125, 0.6875, 0.8125, 0.6875, 0.75, 0.75, 0.75, 0.75, 0.8125, 0.7188, 0.8125, 0.7188, 0.75, 0.7812, 0.8125, 0.7812, 0.875, 0.75, 0.875, 0.75, 0.8125, 0.7812, 0.75, 0.7812, 0.8125, 0.75, 0.8125, 0.75, 0.75, 0.8125, 0.8125, 0.8125, 0.875, 0.7812, 0.875, 0.7812, 0.8125, 0.8125, 0.75, 0.8125, 0.8125, 0.7812, 0.8125, 0.7812, 0.75, 0.8438, 0.8125, 0.8438, 0.875, 0.8125, 0.875, 0.8125, 0.8125, 0.8438, 0.75, 0.8438, 0.8125, 0.8125, 0.8125, 0.8125, 0.75, 0.875, 0.8125, 0.875, 0.875, 0.8438, 0.875, 0.8438, 0.8125, 0.875, 0.75, 0.875, 0.8125, 0.8438, 0.8125, 0.8438, 0.75, 0.9062, 0.8125, 0.9063, 0.875, 0.875, 0.875, 0.875, 0.8125, 0.9062, 0.75, 0.9062, 0.8125, 0.875, 0.8125, 0.875, 0.75, 0.9375, 0.8125, 0.9375, 0.875, 0.9063, 0.875, 0.9062, 0.8125, 0.9375, 0.75, 0.9375, 0.8125, 0.9062, 0.8125, 0.9062, 0.75, 0.9688, 0.8125, 0.9688, 0.875, 0.9375, 0.875, 0.9375, 0.8125, 0.9688, 0.75, 0.9688, 0.8125, 0.9375, 0.8125, 0.9375, 0.75, 0.9688, 0.875, 0.9688, 0.8125, 0.9688, 0.8125, 0.9688, 0.875, 1.0, 0.75, 1.0, 0.8125, 0.9688, 0.8125, 0.9688, 0.75, 0.9688, 0.8125, 1.0, 0.8125, 1.0, 0.8125, 0.9688, 0.8125, 1.0, 0.8125, 1.0, 0.875, 0.9688, 0.875, 0.9688, 0.8125, 1.0, 0.875, 0.9688, 0.875, 0.9688, 0.875, 1.0, 0.875, 5.96e-08, 0.8125, 8.941e-08, 0.875, 8.941e-08, 0.875, 5.96e-08, 0.8125, 0.03125, 0.8125, 0.03125, 0.875, 8.941e-08, 0.875, 5.96e-08, 0.8125, 0.03125, 0.75, 0.03125, 0.8125, 5.96e-08, 0.8125, 0.0, 0.75, 0.0625, 0.8125, 0.0625, 0.875, 0.03125, 0.875, 0.03125, 0.8125, 0.0625, 0.75, 0.0625, 0.8125, 0.03125, 0.8125, 0.03125, 0.75, 0.09375, 0.8125, 0.09375, 0.875, 0.0625, 0.875, 0.0625, 0.8125, 0.09375, 0.75, 0.09375, 0.8125, 0.0625, 0.8125, 0.0625, 0.75, 0.125, 0.8125, 0.125, 0.875, 0.09375, 0.875, 0.09375, 0.8125, 0.125, 0.75, 0.125, 0.8125, 0.09375, 0.8125, 0.09375, 0.75, 0.1563, 0.8125, 0.1563, 0.875, 0.125, 0.875, 0.125, 0.8125, 0.1563, 0.75, 0.1563, 0.8125, 0.125, 0.8125, 0.125, 0.75, 0.1875, 0.8125, 0.1875, 0.875, 0.1563, 0.875, 0.1563, 0.8125, 0.1875, 0.75, 0.1875, 0.8125, 0.1563, 0.8125, 0.1563, 0.75, 0.2188, 0.8125, 0.2188, 0.875, 0.1875, 0.875, 0.1875, 0.8125, 0.2187, 0.75, 0.2188, 0.8125, 0.1875, 0.8125, 0.1875, 0.75, 0.25, 0.8125, 0.25, 0.875, 0.2188, 0.875, 0.2188, 0.8125, 0.25, 0.75, 0.25, 0.8125, 0.2188, 0.8125, 0.2187, 0.75, 0.2812, 0.8125, 0.2812, 0.875, 0.25, 0.875, 0.25, 0.8125, 0.2812, 0.75, 0.2812, 0.8125, 0.25, 0.8125, 0.25, 0.75, 0.3125, 0.8125, 0.3125, 0.875, 0.2812, 0.875, 0.2812, 0.8125, 0.3125, 0.75, 0.3125, 0.8125, 0.2812, 0.8125, 0.2812, 0.75, 0.3437, 0.8125, 0.3437, 0.875, 0.3125, 0.875, 0.3125, 0.8125, 0.3437, 0.75, 0.3437, 0.8125, 0.3125, 0.8125, 0.3125, 0.75, 0.375, 0.8125, 0.375, 0.875, 0.3437, 0.875, 0.3437, 0.8125, 0.375, 0.75, 0.375, 0.8125, 0.3437, 0.8125, 0.3437, 0.75, 0.4062, 0.8125, 0.4062, 0.875, 0.375, 0.875, 0.375, 0.8125, 0.4062, 0.75, 0.4062, 0.8125, 0.375, 0.8125, 0.375, 0.75, 0.4375, 0.8125, 0.4375, 0.875, 0.4062, 0.875, 0.4062, 0.8125, 0.4375, 0.75, 0.4375, 0.8125, 0.4062, 0.8125, 0.4062, 0.75, 0.4687, 0.8125, 0.4687, 0.875, 0.4375, 0.875, 0.4375, 0.8125, 0.4687, 0.75, 0.4687, 0.8125, 0.4375, 0.8125, 0.4375, 0.75, 0.5, 0.8125, 0.5, 0.875, 0.4687, 0.875, 0.4687, 0.8125, 0.5, 0.75, 0.5, 0.8125, 0.4687, 0.8125, 0.4687, 0.75, 0.5, 0.875, 0.5, 0.8125, 0.5, 0.8125, 0.5, 0.875, 0.5312, 0.75, 0.5312, 0.8125, 0.5, 0.8125, 0.5, 0.75, 0.5, 0.8125, 0.5312, 0.8125, 0.5312, 0.8125, 0.5, 0.8125, 0.5312, 0.8125, 0.5312, 0.875, 0.5, 0.875, 0.5, 0.8125, 0.5312, 0.875, 0.5, 0.875, 0.5, 0.875, 0.5312, 0.875, 0.5312, 0.8125, 0.5312, 0.875, 0.5312, 0.875, 0.5312, 0.8125, 0.5625, 0.8125, 0.5625, 0.875, 0.5312, 0.875, 0.5312, 0.8125, 0.5625, 0.75, 0.5625, 0.8125, 0.5312, 0.8125, 0.5312, 0.75, 0.5937, 0.8125, 0.5937, 0.875, 0.5625, 0.875, 0.5625, 0.8125, 0.5937, 0.75, 0.5937, 0.8125, 0.5625, 0.8125, 0.5625, 0.75, 0.625, 0.8125, 0.625, 0.875, 0.5937, 0.875, 0.5937, 0.8125, 0.625, 0.75, 0.625, 0.8125, 0.5937, 0.8125, 0.5937, 0.75, 0.6562, 0.8125, 0.6562, 0.875, 0.625, 0.875, 0.625, 0.8125, 0.6562, 0.75, 0.6562, 0.8125, 0.625, 0.8125, 0.625, 0.75, 0.6875, 0.75, 0.6875, 0.8125, 0.6562, 0.8125, 0.6562, 0.75, 0.6562, 0.6875, 0.6562, 0.75, 0.625, 0.75, 0.625, 0.6875, 0.6875, 0.6875, 0.6875, 0.75, 0.6562, 0.75, 0.6562, 0.6875, 0.7188, 0.6875, 0.7188, 0.75, 0.6875, 0.75, 0.6875, 0.6875, 0.6875, 0.625, 0.6875, 0.6875, 0.6562, 0.6875, 0.6562, 0.625, 0.7188, 0.625, 0.7188, 0.6875, 0.6875, 0.6875, 0.6875, 0.625, 0.75, 0.6875, 0.75, 0.75, 0.7188, 0.75, 0.7188, 0.6875, 0.75, 0.625, 0.75, 0.6875, 0.7188, 0.6875, 0.7188, 0.625, 0.7812, 0.6875, 0.7812, 0.75, 0.75, 0.75, 0.75, 0.6875, 0.7812, 0.625, 0.7812, 0.6875, 0.75, 0.6875, 0.75, 0.625, 0.8125, 0.6875, 0.8125, 0.75, 0.7812, 0.75, 0.7812, 0.6875, 0.8125, 0.625, 0.8125, 0.6875, 0.7812, 0.6875, 0.7812, 0.625, 0.8438, 0.6875, 0.8438, 0.75, 0.8125, 0.75, 0.8125, 0.6875, 0.8438, 0.625, 0.8438, 0.6875, 0.8125, 0.6875, 0.8125, 0.625, 0.875, 0.6875, 0.875, 0.75, 0.8438, 0.75, 0.8438, 0.6875, 0.875, 0.625, 0.875, 0.6875, 0.8438, 0.6875, 0.8438, 0.625, 0.9062, 0.6875, 0.9062, 0.75, 0.875, 0.75, 0.875, 0.6875, 0.9062, 0.625, 0.9062, 0.6875, 0.875, 0.6875, 0.875, 0.625, 0.9375, 0.6875, 0.9375, 0.75, 0.9062, 0.75, 0.9062, 0.6875, 0.9375, 0.625, 0.9375, 0.6875, 0.9062, 0.6875, 0.9062, 0.625, 0.9688, 0.6875, 0.9688, 0.75, 0.9375, 0.75, 0.9375, 0.6875, 0.9688, 0.625, 0.9688, 0.6875, 0.9375, 0.6875, 0.9375, 0.625, 1.0, 0.6875, 1.0, 0.75, 0.9688, 0.75, 0.9688, 0.6875, 1.0, 0.625, 1.0, 0.6875, 0.9688, 0.6875, 0.9688, 0.625, 0.03125, 0.6875, 0.03125, 0.75, 0.0, 0.75, 0.0, 0.6875, 0.03125, 0.625, 0.03125, 0.6875, 0.0, 0.6875, 5.96e-08, 0.625, 0.0625, 0.6875, 0.0625, 0.75, 0.03125, 0.75, 0.03125, 0.6875, 0.0625, 0.625, 0.0625, 0.6875, 0.03125, 0.6875, 0.03125, 0.625, 0.09375, 0.6875, 0.09375, 0.75, 0.0625, 0.75, 0.0625, 0.6875, 0.09375, 0.625, 0.09375, 0.6875, 0.0625, 0.6875, 0.0625, 0.625, 0.125, 0.6875, 0.125, 0.75, 0.09375, 0.75, 0.09375, 0.6875, 0.125, 0.625, 0.125, 0.6875, 0.09375, 0.6875, 0.09375, 0.625, 0.1562, 0.6875, 0.1563, 0.75, 0.125, 0.75, 0.125, 0.6875, 0.1563, 0.625, 0.1562, 0.6875, 0.125, 0.6875, 0.125, 0.625, 0.1875, 0.6875, 0.1875, 0.75, 0.1563, 0.75, 0.1562, 0.6875, 0.1875, 0.625, 0.1875, 0.6875, 0.1562, 0.6875, 0.1563, 0.625, 0.2187, 0.6875, 0.2187, 0.75, 0.1875, 0.75, 0.1875, 0.6875, 0.2188, 0.625, 0.2187, 0.6875, 0.1875, 0.6875, 0.1875, 0.625, 0.25, 0.6875, 0.25, 0.75, 0.2187, 0.75, 0.2187, 0.6875, 0.25, 0.625, 0.25, 0.6875, 0.2187, 0.6875, 0.2188, 0.625, 0.2812, 0.6875, 0.2812, 0.75, 0.25, 0.75, 0.25, 0.6875, 0.2812, 0.625, 0.2812, 0.6875, 0.25, 0.6875, 0.25, 0.625, 0.3125, 0.6875, 0.3125, 0.75, 0.2812, 0.75, 0.2812, 0.6875, 0.3125, 0.625, 0.3125, 0.6875, 0.2812, 0.6875, 0.2812, 0.625, 0.3437, 0.6875, 0.3437, 0.75, 0.3125, 0.75, 0.3125, 0.6875, 0.3437, 0.625, 0.3437, 0.6875, 0.3125, 0.6875, 0.3125, 0.625, 0.375, 0.6875, 0.375, 0.75, 0.3437, 0.75, 0.3437, 0.6875, 0.375, 0.625, 0.375, 0.6875, 0.3437, 0.6875, 0.3437, 0.625, 0.4062, 0.6875, 0.4062, 0.75, 0.375, 0.75, 0.375, 0.6875, 0.4062, 0.625, 0.4062, 0.6875, 0.375, 0.6875, 0.375, 0.625, 0.4375, 0.6875, 0.4375, 0.75, 0.4062, 0.75, 0.4062, 0.6875, 0.4375, 0.625, 0.4375, 0.6875, 0.4062, 0.6875, 0.4062, 0.625, 0.4687, 0.6875, 0.4687, 0.75, 0.4375, 0.75, 0.4375, 0.6875, 0.4687, 0.625, 0.4687, 0.6875, 0.4375, 0.6875, 0.4375, 0.625, 0.5, 0.6875, 0.5, 0.75, 0.4687, 0.75, 0.4687, 0.6875, 0.5, 0.625, 0.5, 0.6875, 0.4687, 0.6875, 0.4687, 0.625, 0.5312, 0.6875, 0.5312, 0.75, 0.5, 0.75, 0.5, 0.6875, 0.5312, 0.625, 0.5312, 0.6875, 0.5, 0.6875, 0.5, 0.625, 0.5625, 0.6875, 0.5625, 0.75, 0.5312, 0.75, 0.5312, 0.6875, 0.5625, 0.625, 0.5625, 0.6875, 0.5312, 0.6875, 0.5312, 0.625, 0.5937, 0.6875, 0.5937, 0.75, 0.5625, 0.75, 0.5625, 0.6875, 0.5937, 0.625, 0.5937, 0.6875, 0.5625, 0.6875, 0.5625, 0.625, 0.625, 0.6875, 0.625, 0.75, 0.5937, 0.75, 0.5937, 0.6875, 0.625, 0.625, 0.625, 0.6875, 0.5937, 0.6875, 0.5937, 0.625, 0.6562, 0.625, 0.6562, 0.6875, 0.625, 0.6875, 0.625, 0.625, 0.625, 0.5625, 0.625, 0.625, 0.5937, 0.625, 0.5937, 0.5625, 0.6562, 0.5625, 0.6562, 0.625, 0.625, 0.625, 0.625, 0.5625, 0.6875, 0.5625, 0.6875, 0.625, 0.6562, 0.625, 0.6562, 0.5625, 0.6562, 0.5, 0.6562, 0.5625, 0.625, 0.5625, 0.625, 0.5, 0.6875, 0.5, 0.6875, 0.5625, 0.6562, 0.5625, 0.6562, 0.5, 0.7188, 0.5625, 0.7188, 0.625, 0.6875, 0.625, 0.6875, 0.5625, 0.7188, 0.5, 0.7188, 0.5625, 0.6875, 0.5625, 0.6875, 0.5, 0.75, 0.5625, 0.75, 0.625, 0.7188, 0.625, 0.7188, 0.5625, 0.75, 0.5, 0.75, 0.5625, 0.7188, 0.5625, 0.7188, 0.5, 0.7812, 0.5625, 0.7812, 0.625, 0.75, 0.625, 0.75, 0.5625, 0.7812, 0.5, 0.7812, 0.5625, 0.75, 0.5625, 0.75, 0.5, 0.8125, 0.5625, 0.8125, 0.625, 0.7812, 0.625, 0.7812, 0.5625, 0.8125, 0.5, 0.8125, 0.5625, 0.7812, 0.5625, 0.7812, 0.5, 0.8438, 0.5625, 0.8438, 0.625, 0.8125, 0.625, 0.8125, 0.5625, 0.8438, 0.5, 0.8438, 0.5625, 0.8125, 0.5625, 0.8125, 0.5, 0.875, 0.5625, 0.875, 0.625, 0.8438, 0.625, 0.8438, 0.5625, 0.875, 0.5, 0.875, 0.5625, 0.8438, 0.5625, 0.8438, 0.5, 0.9062, 0.5625, 0.9062, 0.625, 0.875, 0.625, 0.875, 0.5625, 0.9062, 0.5, 0.9062, 0.5625, 0.875, 0.5625, 0.875, 0.5, 0.9375, 0.5625, 0.9375, 0.625, 0.9062, 0.625, 0.9062, 0.5625, 0.9375, 0.5, 0.9375, 0.5625, 0.9062, 0.5625, 0.9062, 0.5, 0.9688, 0.5625, 0.9688, 0.625, 0.9375, 0.625, 0.9375, 0.5625, 0.9688, 0.5, 0.9688, 0.5625, 0.9375, 0.5625, 0.9375, 0.5, 1.0, 0.5625, 1.0, 0.625, 0.9688, 0.625, 0.9688, 0.5625, 1.0, 0.5, 1.0, 0.5625, 0.9688, 0.5625, 0.9688, 0.5, 0.03125, 0.5625, 0.03125, 0.625, 5.96e-08, 0.625, 0.0, 0.5625, 0.03125, 0.5, 0.03125, 0.5625, 0.0, 0.5625, 0.0, 0.5, 0.0625, 0.5625, 0.0625, 0.625, 0.03125, 0.625, 0.03125, 0.5625, 0.0625, 0.5, 0.0625, 0.5625, 0.03125, 0.5625, 0.03125, 0.5, 0.09375, 0.5625, 0.09375, 0.625, 0.0625, 0.625, 0.0625, 0.5625, 0.09375, 0.5, 0.09375, 0.5625, 0.0625, 0.5625, 0.0625, 0.5, 0.125, 0.5625, 0.125, 0.625, 0.09375, 0.625, 0.09375, 0.5625, 0.125, 0.5, 0.125, 0.5625, 0.09375, 0.5625, 0.09375, 0.5, 0.1562, 0.5625, 0.1563, 0.625, 0.125, 0.625, 0.125, 0.5625, 0.1562, 0.5, 0.1562, 0.5625, 0.125, 0.5625, 0.125, 0.5, 0.1875, 0.5625, 0.1875, 0.625, 0.1563, 0.625, 0.1562, 0.5625, 0.1875, 0.5, 0.1875, 0.5625, 0.1562, 0.5625, 0.1562, 0.5, 0.2187, 0.5625, 0.2188, 0.625, 0.1875, 0.625, 0.1875, 0.5625, 0.2187, 0.5, 0.2187, 0.5625, 0.1875, 0.5625, 0.1875, 0.5, 0.25, 0.5625, 0.25, 0.625, 0.2188, 0.625, 0.2187, 0.5625, 0.25, 0.5, 0.25, 0.5625, 0.2187, 0.5625, 0.2187, 0.5, 0.2812, 0.5625, 0.2812, 0.625, 0.25, 0.625, 0.25, 0.5625, 0.2812, 0.5, 0.2812, 0.5625, 0.25, 0.5625, 0.25, 0.5, 0.3125, 0.5625, 0.3125, 0.625, 0.2812, 0.625, 0.2812, 0.5625, 0.3125, 0.5, 0.3125, 0.5625, 0.2812, 0.5625, 0.2812, 0.5, 0.3437, 0.5625, 0.3437, 0.625, 0.3125, 0.625, 0.3125, 0.5625, 0.3437, 0.5, 0.3437, 0.5625, 0.3125, 0.5625, 0.3125, 0.5, 0.375, 0.5625, 0.375, 0.625, 0.3437, 0.625, 0.3437, 0.5625, 0.375, 0.5, 0.375, 0.5625, 0.3437, 0.5625, 0.3437, 0.5, 0.4062, 0.5625, 0.4062, 0.625, 0.375, 0.625, 0.375, 0.5625, 0.4062, 0.5, 0.4062, 0.5625, 0.375, 0.5625, 0.375, 0.5, 0.4375, 0.5625, 0.4375, 0.625, 0.4062, 0.625, 0.4062, 0.5625, 0.4375, 0.5, 0.4375, 0.5625, 0.4062, 0.5625, 0.4062, 0.5, 0.4687, 0.5625, 0.4687, 0.625, 0.4375, 0.625, 0.4375, 0.5625, 0.4687, 0.5, 0.4687, 0.5625, 0.4375, 0.5625, 0.4375, 0.5, 0.5, 0.5625, 0.5, 0.625, 0.4687, 0.625, 0.4687, 0.5625, 0.5, 0.5, 0.5, 0.5625, 0.4687, 0.5625, 0.4687, 0.5, 0.5312, 0.5625, 0.5312, 0.625, 0.5, 0.625, 0.5, 0.5625, 0.5312, 0.5, 0.5312, 0.5625, 0.5, 0.5625, 0.5, 0.5, 0.5625, 0.5625, 0.5625, 0.625, 0.5312, 0.625, 0.5312, 0.5625, 0.5625, 0.5, 0.5625, 0.5625, 0.5312, 0.5625, 0.5312, 0.5, 0.5937, 0.5625, 0.5937, 0.625, 0.5625, 0.625, 0.5625, 0.5625, 0.5937, 0.5, 0.5937, 0.5625, 0.5625, 0.5625, 0.5625, 0.5, 0.625, 0.5, 0.625, 0.5625, 0.5937, 0.5625, 0.5937, 0.5])
me_cube_001.materials.append(mat_material_001)
me_cube_001.use_remesh_fix_poles = True
me_cube_001.use_remesh_preserve_attributes = False
me_cube_001.use_mirror_vertex_groups = False
me_cube_001.update()

# ---- objects
ob_light = bpy.data.objects.new('Light', light_light)
ob_camera = bpy.data.objects.new('Camera', cam_camera)
ob_cube = bpy.data.objects.new('Cube', me_cube_001)

# ---- transforms, parenting, visibility, modifiers, constraints
ob_light.location = (4.076, 1.005, 5.904)
ob_light.rotation_euler = (0.6503, 0.05522, 1.866)
ob_light.lock_rotations_4d = False
ob_light.empty_display_type = 'ARROWS'
ob_light.color = (0.0, 0.0, 0.0, 0.0)
ob_light.lineart.crease_threshold = 0.0
ob_camera.location = (7.359, -6.926, 4.958)
ob_camera.rotation_euler = (1.109, 0.0, 0.8149)
ob_camera.lock_rotations_4d = False
ob_camera.empty_display_type = 'ARROWS'
ob_camera.color = (0.0, 0.0, 0.0, 0.0)
ob_camera.display_type = 'WIRE'
ob_camera.lineart.crease_threshold = 0.0
ob_cube.location = (0.0, 0.0, 0.0)
ob_cube.scale = (2.091, 0.9365, 1.319)
ob_cube.lineart.crease_threshold = 0.0

# ---- collection membership
col_collection.objects.link(ob_light)
col_collection.objects.link(ob_camera)
col_collection.objects.link(ob_cube)

# ---- scene / render settings (as saved in the file)
scene.camera = ob_camera
scene.frame_start = 1; scene.frame_end = 250; scene.frame_set(1)
scene.render.engine = 'BLENDER_EEVEE_NEXT'
scene.cycles.use_denoising = False
scene.cycles.samples = 128
scene.cycles.sampling_pattern = 'TABULATED_SOBOL'
scene.cycles.use_adaptive_sampling = False
scene.cycles.use_light_tree = False
scene.view_settings.view_transform = 'Filmic'
bpy.context.view_layer.update()
